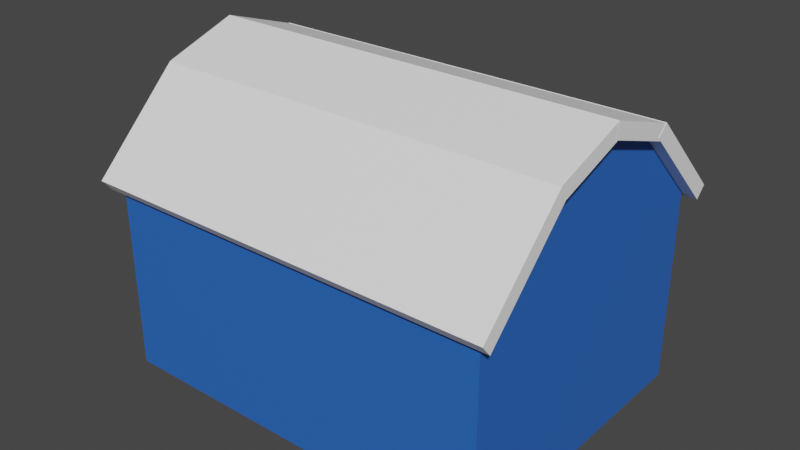 # Source: farm.blend  (saved by Blender 3.0.42; exported with 4.5.12 LTS)
import bpy
from mathutils import Matrix  # noqa: F401  (used for matrix-valued properties, if any)

bpy.ops.wm.read_factory_settings(use_empty=True)
scene = bpy.context.scene
scene.name = 'Scene'

# ---- collections
col_collection = bpy.data.collections.new('Collection'); scene.collection.children.link(col_collection)

# ---- materials (node trees are filled in below, after node groups)
mat_wood1 = bpy.data.materials.new('wood1')
mat_wood1.alpha_threshold = 0.0
mat_wood1.use_transparent_shadow = False
mat_wood1.line_color = (0.0, 0.0, 0.0, 1.0)
mat_wood2 = bpy.data.materials.new('wood2')
mat_wood2.use_transparent_shadow = False

# ---- material node trees
mat_wood1.use_nodes = True; mat_wood1.node_tree.nodes.clear()
_N = mat_wood1.node_tree.nodes; _L = mat_wood1.node_tree.links
n0 = _N.new('ShaderNodeOutputMaterial'); n0.name = 'Material Output'; n0.location = (300, 300)
n1 = _N.new('ShaderNodeBsdfPrincipled'); n1.name = 'Principled BSDF'; n1.location = (10, 300)
n1.distribution = 'GGX'
n1.subsurface_method = 'RANDOM_WALK_SKIN'
n1.inputs[0].default_value = (0.02416, 0.1329, 0.5457, 1.0)
n1.inputs[2].default_value = 0.4
n1.inputs[3].default_value = 1.45
n1.inputs[27].default_value = (0.0, 0.0, 0.0, 1.0)
n1.inputs[28].default_value = 1.0
_L.new(n1.outputs[0], n0.inputs[0])
n0.is_active_output = True
mat_wood2.use_nodes = True; mat_wood2.node_tree.nodes.clear()
_N = mat_wood2.node_tree.nodes; _L = mat_wood2.node_tree.links
n0 = _N.new('ShaderNodeBsdfPrincipled'); n0.name = 'Principled BSDF'; n0.location = (10, 300)
n0.distribution = 'GGX'
n0.subsurface_method = 'RANDOM_WALK_SKIN'
n0.inputs[0].default_value = (1.0, 1.0, 1.0, 1.0)
n0.inputs[3].default_value = 1.45
n0.inputs[27].default_value = (0.0, 0.0, 0.0, 1.0)
n0.inputs[28].default_value = 1.0
n1 = _N.new('ShaderNodeOutputMaterial'); n1.name = 'Material Output'; n1.location = (300, 300)
_L.new(n0.outputs[0], n1.inputs[0])
n1.is_active_output = True

# ---- world
world_world = bpy.data.worlds.new('World'); scene.world = world_world
world_world.use_nodes = True; world_world.node_tree.nodes.clear()
_N = world_world.node_tree.nodes; _L = world_world.node_tree.links
n0 = _N.new('ShaderNodeOutputWorld'); n0.name = 'World Output'; n0.location = (300, 300)
n1 = _N.new('ShaderNodeBackground'); n1.name = 'Background'; n1.location = (10, 300)
n1.inputs[0].default_value = (0.05088, 0.05088, 0.05088, 1.0)
_L.new(n1.outputs[0], n0.inputs[0])
n0.is_active_output = True
world_world.color = (0.05088, 0.05088, 0.05088)
world_world.use_sun_shadow = False
world_world.sun_shadow_jitter_overblur = 0.0

# ---- meshes
me_cube = bpy.data.meshes.new('Cube')
me_cube.from_pydata([(1.0, 1.0, -1.0), (1.0, -1.0, -1.0), (-1.0, 1.0, -1.0), (-1.0, -1.0, -1.0), (1.0, 1.0, 0.3367), (-1.0, 1.0, 0.3367), (-1.0, -1.0, 0.3258), (1.0, -1.0, 0.3258), (-1.0, 0.5042, 0.8292), (1.0, 0.5042, 0.8292), (1.0, -0.4881, 0.8366), (-1.0, -0.4881, 0.8366), (1.0, -0.006273, 0.9998), (-1.0, -0.006273, 0.9998)], [], [(2, 0, 1, 3), (11, 6, 7, 10), (2, 5, 4, 0), (1, 7, 6, 3), (10, 12, 13, 11), (5, 8, 9, 4), (8, 13, 12, 9), (3, 6, 11, 13, 8, 5, 2), (0, 4, 9, 12, 10, 7, 1)])
_uv = me_cube.uv_layers.new(name='UVMap')
_uv.uv.foreach_set('vector', [0.125, 0.5, 0.375, 0.5, 0.375, 0.75, 0.125, 0.75, 0.6046, 0.06399, 0.5407, 0.0, 0.5407, 0.75, 0.6046, 0.686, 0.375, 0.25, 0.5421, 0.25, 0.5421, 0.5, 0.375, 0.5, 0.375, 0.75, 0.5407, 0.75, 0.5407, 1.0, 0.375, 1.0, 0.6046, 0.686, 0.625, 0.6258, 0.625, 0.1242, 0.6046, 0.06399, 0.5421, 0.25, 0.6036, 0.188, 0.6036, 0.562, 0.5421, 0.5, 0.6036, 0.188, 0.625, 0.1242, 0.625, 0.6258, 0.6036, 0.562, 0.375, 0.0, 0.5407, 0.0, 0.6046, 0.06399, 0.625, 0.1242, 0.6036, 0.188, 0.5421, 0.25, 0.375, 0.25, 0.375, 0.5, 0.5421, 0.5, 0.6036, 0.562, 0.625, 0.6258, 0.6046, 0.686, 0.5407, 0.75, 0.375, 0.75])
me_cube.materials.append(mat_wood1)
me_cube.materials.append(mat_wood2)
me_cube.use_remesh_preserve_volume = False
me_cube.use_remesh_preserve_attributes = False
me_cube.use_mirror_vertex_groups = False
me_cube.update()
me_cube_001 = bpy.data.meshes.new('Cube.001')
me_cube_001.from_pydata([(-1.0, -1.0, -1.0), (-1.0, -1.0, 1.0), (-1.0, 1.0, -1.0), (-1.0, 1.0, 1.0), (1.0, -1.0, -1.0), (1.0, -1.0, 1.0), (1.0, 1.0, -1.0), (1.0, 1.0, 1.0)], [], [(0, 1, 3, 2), (2, 3, 7, 6), (6, 7, 5, 4), (4, 5, 1, 0), (2, 6, 4, 0), (7, 3, 1, 5)])
_uv = me_cube_001.uv_layers.new(name='CarteUV')
_uv.uv.foreach_set('vector', [0.375, 0.0, 0.625, 0.0, 0.625, 0.25, 0.375, 0.25, 0.375, 0.25, 0.625, 0.25, 0.625, 0.5, 0.375, 0.5, 0.375, 0.5, 0.625, 0.5, 0.625, 0.75, 0.375, 0.75, 0.375, 0.75, 0.625, 0.75, 0.625, 1.0, 0.375, 1.0, 0.125, 0.5, 0.375, 0.5, 0.375, 0.75, 0.125, 0.75, 0.625, 0.5, 0.875, 0.5, 0.875, 0.75, 0.625, 0.75])
me_cube_001.materials.append(mat_wood2)
me_cube_001.use_remesh_fix_poles = True
me_cube_001.use_remesh_preserve_attributes = False
me_cube_001.update()
me_cube_004 = bpy.data.meshes.new('Cube.004')
me_cube_004.from_pydata([(-1.0, -1.0, -1.0), (-1.0, -1.0, 1.0), (-1.0, 1.0, -1.0), (-1.0, 1.0, 1.0), (1.0, -1.0, -1.0), (1.0, -1.0, 1.0), (1.0, 1.0, -1.0), (1.0, 1.0, 1.0)], [], [(0, 1, 3, 2), (2, 3, 7, 6), (6, 7, 5, 4), (4, 5, 1, 0), (2, 6, 4, 0), (7, 3, 1, 5)])
_uv = me_cube_004.uv_layers.new(name='CarteUV')
_uv.uv.foreach_set('vector', [0.375, 0.0, 0.625, 0.0, 0.625, 0.25, 0.375, 0.25, 0.375, 0.25, 0.625, 0.25, 0.625, 0.5, 0.375, 0.5, 0.375, 0.5, 0.625, 0.5, 0.625, 0.75, 0.375, 0.75, 0.375, 0.75, 0.625, 0.75, 0.625, 1.0, 0.375, 1.0, 0.125, 0.5, 0.375, 0.5, 0.375, 0.75, 0.125, 0.75, 0.625, 0.5, 0.875, 0.5, 0.875, 0.75, 0.625, 0.75])
me_cube_004.materials.append(mat_wood2)
me_cube_004.use_remesh_fix_poles = True
me_cube_004.use_remesh_preserve_attributes = False
me_cube_004.update()
me_cube_005 = bpy.data.meshes.new('Cube.005')
me_cube_005.from_pydata([(-1.0, -1.0, -1.0), (-1.0, -1.0, 1.0), (-1.0, 1.0, -1.0), (-1.0, 1.0, 1.0), (1.0, -1.0, -1.0), (1.0, -1.0, 1.0), (1.0, 1.0, -1.0), (1.0, 1.0, 1.0)], [], [(0, 1, 3, 2), (2, 3, 7, 6), (6, 7, 5, 4), (4, 5, 1, 0), (2, 6, 4, 0), (7, 3, 1, 5)])
_uv = me_cube_005.uv_layers.new(name='CarteUV')
_uv.uv.foreach_set('vector', [0.375, 0.0, 0.625, 0.0, 0.625, 0.25, 0.375, 0.25, 0.375, 0.25, 0.625, 0.25, 0.625, 0.5, 0.375, 0.5, 0.375, 0.5, 0.625, 0.5, 0.625, 0.75, 0.375, 0.75, 0.375, 0.75, 0.625, 0.75, 0.625, 1.0, 0.375, 1.0, 0.125, 0.5, 0.375, 0.5, 0.375, 0.75, 0.125, 0.75, 0.625, 0.5, 0.875, 0.5, 0.875, 0.75, 0.625, 0.75])
me_cube_005.materials.append(mat_wood2)
me_cube_005.use_remesh_fix_poles = True
me_cube_005.use_remesh_preserve_attributes = False
me_cube_005.update()
me_cube_008 = bpy.data.meshes.new('Cube.008')
me_cube_008.from_pydata([(-1.0, -1.0, -1.0), (-1.0, -1.0, 1.0), (-1.0, 1.0, -1.0), (-1.0, 1.0, 1.0), (1.0, -1.0, -1.0), (1.0, -1.0, 1.0), (1.0, 1.0, -1.0), (1.0, 1.0, 1.0)], [], [(0, 1, 3, 2), (2, 3, 7, 6), (6, 7, 5, 4), (4, 5, 1, 0), (2, 6, 4, 0), (7, 3, 1, 5)])
_uv = me_cube_008.uv_layers.new(name='CarteUV')
_uv.uv.foreach_set('vector', [0.375, 0.0, 0.625, 0.0, 0.625, 0.25, 0.375, 0.25, 0.375, 0.25, 0.625, 0.25, 0.625, 0.5, 0.375, 0.5, 0.375, 0.5, 0.625, 0.5, 0.625, 0.75, 0.375, 0.75, 0.375, 0.75, 0.625, 0.75, 0.625, 1.0, 0.375, 1.0, 0.125, 0.5, 0.375, 0.5, 0.375, 0.75, 0.125, 0.75, 0.625, 0.5, 0.875, 0.5, 0.875, 0.75, 0.625, 0.75])
me_cube_008.materials.append(mat_wood2)
me_cube_008.use_remesh_fix_poles = True
me_cube_008.use_remesh_preserve_attributes = False
me_cube_008.update()
me_cube_009 = bpy.data.meshes.new('Cube.009')
me_cube_009.from_pydata([(-1.0, 0.8978, -1.0), (1.0, 0.8978, -1.0), (-1.0, 0.8993, 1.0), (1.0, 0.8993, 1.0), (1.0, 0.9624, -0.3746), (-1.0, 0.9624, -0.3746), (1.0, -0.8565, 1.0), (-1.0, -0.8565, 1.0), (-1.0, -0.9322, -1.0), (1.0, -0.9322, -1.0), (1.0, -0.971, -0.158), (-1.0, -0.971, -0.158)], [], [(11, 10, 6, 7), (2, 3, 4, 5), (1, 0, 5, 4), (3, 2, 7, 6), (8, 11, 7, 2, 5, 0), (8, 9, 10, 11), (4, 3, 6, 10, 9, 1), (0, 1, 9, 8)])
_uv = me_cube_009.uv_layers.new(name='CarteUV')
_uv.uv.foreach_set('vector', [0.4803, 0.003626, 0.4803, 0.7464, 0.625, 0.7321, 0.625, 0.01793, 0.625, 0.2374, 0.625, 0.5126, 0.4532, 0.5047, 0.4532, 0.2453, 0.375, 0.5128, 0.375, 0.2372, 0.4532, 0.2453, 0.4532, 0.5047, 0.625, 0.5126, 0.875, 0.5126, 0.875, 0.7321, 0.625, 0.7321, 0.375, 0.008471, 0.4803, 0.003626, 0.625, 0.01793, 0.625, 0.2374, 0.4532, 0.2453, 0.375, 0.2372, 0.375, 0.008471, 0.375, 0.7415, 0.4803, 0.7464, 0.4803, 0.003626, 0.4532, 0.5047, 0.625, 0.5126, 0.625, 0.7321, 0.4803, 0.7464, 0.375, 0.7415, 0.375, 0.5128, 0.125, 0.5128, 0.375, 0.5128, 0.375, 0.7415, 0.125, 0.7415])
me_cube_009.materials.append(mat_wood2)
me_cube_009.use_remesh_fix_poles = True
me_cube_009.use_remesh_preserve_attributes = False
me_cube_009.update()
me_cube_011 = bpy.data.meshes.new('Cube.011')
me_cube_011.from_pydata([(1.0, 0.682, -1.0), (-1.0, 0.682, -1.0), (1.0, 0.6368, 1.0), (-1.0, 0.6368, 1.0), (-1.0, 0.7159, -0.04936), (1.0, 0.7159, -0.04936), (-1.0, 0.07455, -1.0), (1.0, 0.03302, 1.0), (1.0, 0.07455, -1.0), (-1.0, 0.03302, 1.0)], [], [(1, 4, 5, 0), (6, 9, 3, 4, 1), (3, 2, 5, 4), (2, 3, 9, 7), (0, 5, 2, 7, 8), (1, 0, 8, 6), (6, 8, 7, 9)])
_uv = me_cube_011.uv_layers.new(name='CarteUV')
_uv.uv.foreach_set('vector', [0.375, 0.2103, 0.4938, 0.2145, 0.4938, 0.5355, 0.375, 0.5397, 0.375, 0.1343, 0.625, 0.1291, 0.625, 0.2046, 0.4938, 0.2145, 0.375, 0.2103, 0.625, 0.2046, 0.625, 0.5454, 0.4938, 0.5355, 0.4938, 0.2145, 0.625, 0.5454, 0.875, 0.5454, 0.875, 0.6209, 0.625, 0.6209, 0.375, 0.5397, 0.4938, 0.5355, 0.625, 0.5454, 0.625, 0.6209, 0.375, 0.6157, 0.125, 0.5397, 0.375, 0.5397, 0.375, 0.6157, 0.125, 0.6157, 0.375, 0.1343, 0.375, 0.6157, 0.625, 0.6209, 0.625, 0.1291])
me_cube_011.materials.append(mat_wood2)
me_cube_011.use_remesh_fix_poles = True
me_cube_011.use_remesh_preserve_attributes = False
me_cube_011.update()
me_cube_012 = bpy.data.meshes.new('Cube.012')
me_cube_012.from_pydata([(1.0, -0.6657, -1.0), (-1.0, -0.6657, -1.0), (-1.0, -0.7074, 1.0), (1.0, -0.7074, 1.0), (-1.0, -0.7425, 0.01602), (1.0, -0.7425, 0.01602), (-1.0, -0.03752, -1.0), (1.0, -0.07886, 1.0), (1.0, -0.03752, -1.0), (-1.0, -0.07886, 1.0)], [], [(2, 4, 5, 3), (6, 8, 0, 1), (1, 0, 5, 4), (7, 9, 2, 3), (6, 9, 7, 8), (8, 7, 3, 5, 0), (1, 4, 2, 9, 6)])
_uv = me_cube_012.uv_layers.new(name='CarteUV')
_uv.uv.foreach_set('vector', [0.625, 0.03658, 0.502, 0.03219, 0.502, 0.7178, 0.625, 0.7134, 0.125, 0.6297, 0.375, 0.6297, 0.375, 0.7082, 0.125, 0.7082, 0.375, 0.04179, 0.375, 0.7082, 0.502, 0.7178, 0.502, 0.03219, 0.625, 0.6349, 0.875, 0.6349, 0.875, 0.7134, 0.625, 0.7134, 0.375, 0.1203, 0.625, 0.1151, 0.625, 0.6349, 0.375, 0.6297, 0.375, 0.6297, 0.625, 0.6349, 0.625, 0.7134, 0.502, 0.7178, 0.375, 0.7082, 0.375, 0.04179, 0.502, 0.03219, 0.625, 0.03658, 0.625, 0.1151, 0.375, 0.1203])
me_cube_012.materials.append(mat_wood2)
me_cube_012.use_remesh_fix_poles = True
me_cube_012.use_remesh_preserve_attributes = False
me_cube_012.update()
me_cube_021 = bpy.data.meshes.new('Cube.021')
me_cube_021.from_pydata([(-1.0, -1.0, -1.0), (-1.0, -1.0, 1.0), (-1.0, 1.0, -1.0), (-1.0, 1.0, 1.0), (1.0, -1.0, -1.0), (1.0, -1.0, 1.0), (1.0, 1.0, -1.0), (1.0, 1.0, 1.0)], [], [(0, 1, 3, 2), (2, 3, 7, 6), (6, 7, 5, 4), (4, 5, 1, 0), (2, 6, 4, 0), (7, 3, 1, 5)])
_uv = me_cube_021.uv_layers.new(name='CarteUV')
_uv.uv.foreach_set('vector', [0.375, 0.0, 0.625, 0.0, 0.625, 0.25, 0.375, 0.25, 0.375, 0.25, 0.625, 0.25, 0.625, 0.5, 0.375, 0.5, 0.375, 0.5, 0.625, 0.5, 0.625, 0.75, 0.375, 0.75, 0.375, 0.75, 0.625, 0.75, 0.625, 1.0, 0.375, 1.0, 0.125, 0.5, 0.375, 0.5, 0.375, 0.75, 0.125, 0.75, 0.625, 0.5, 0.875, 0.5, 0.875, 0.75, 0.625, 0.75])
me_cube_021.materials.append(mat_wood2)
me_cube_021.use_remesh_fix_poles = True
me_cube_021.use_remesh_preserve_attributes = False
me_cube_021.update()
me_cube_020 = bpy.data.meshes.new('Cube.020')
me_cube_020.from_pydata([(-1.0, -1.0, -1.0), (-1.0, -1.0, 1.0), (-1.0, 1.0, -1.0), (-1.0, 1.0, 1.0), (1.0, -1.0, -1.0), (1.0, -1.0, 1.0), (1.0, 1.0, -1.0), (1.0, 1.0, 1.0)], [], [(0, 1, 3, 2), (2, 3, 7, 6), (6, 7, 5, 4), (4, 5, 1, 0), (2, 6, 4, 0), (7, 3, 1, 5)])
_uv = me_cube_020.uv_layers.new(name='CarteUV')
_uv.uv.foreach_set('vector', [0.375, 0.0, 0.625, 0.0, 0.625, 0.25, 0.375, 0.25, 0.375, 0.25, 0.625, 0.25, 0.625, 0.5, 0.375, 0.5, 0.375, 0.5, 0.625, 0.5, 0.625, 0.75, 0.375, 0.75, 0.375, 0.75, 0.625, 0.75, 0.625, 1.0, 0.375, 1.0, 0.125, 0.5, 0.375, 0.5, 0.375, 0.75, 0.125, 0.75, 0.625, 0.5, 0.875, 0.5, 0.875, 0.75, 0.625, 0.75])
me_cube_020.materials.append(mat_wood2)
me_cube_020.use_remesh_fix_poles = True
me_cube_020.use_remesh_preserve_attributes = False
me_cube_020.update()
me_cube_019 = bpy.data.meshes.new('Cube.019')
me_cube_019.from_pydata([(-1.0, -1.0, -1.0), (-1.0, -1.0, 1.0), (-1.0, 1.0, -1.0), (-1.0, 1.0, 1.0), (1.0, -1.0, -1.0), (1.0, -1.0, 1.0), (1.0, 1.0, -1.0), (1.0, 1.0, 1.0)], [], [(0, 1, 3, 2), (2, 3, 7, 6), (6, 7, 5, 4), (4, 5, 1, 0), (2, 6, 4, 0), (7, 3, 1, 5)])
_uv = me_cube_019.uv_layers.new(name='CarteUV')
_uv.uv.foreach_set('vector', [0.375, 0.0, 0.625, 0.0, 0.625, 0.25, 0.375, 0.25, 0.375, 0.25, 0.625, 0.25, 0.625, 0.5, 0.375, 0.5, 0.375, 0.5, 0.625, 0.5, 0.625, 0.75, 0.375, 0.75, 0.375, 0.75, 0.625, 0.75, 0.625, 1.0, 0.375, 1.0, 0.125, 0.5, 0.375, 0.5, 0.375, 0.75, 0.125, 0.75, 0.625, 0.5, 0.875, 0.5, 0.875, 0.75, 0.625, 0.75])
me_cube_019.materials.append(mat_wood2)
me_cube_019.use_remesh_fix_poles = True
me_cube_019.use_remesh_preserve_attributes = False
me_cube_019.update()
me_cube_018 = bpy.data.meshes.new('Cube.018')
me_cube_018.from_pydata([(-1.0, -1.0, -1.0), (-1.0, -1.0, 1.0), (-1.0, 1.0, -1.0), (-1.0, 1.0, 1.0), (1.0, -1.0, -1.0), (1.0, -1.0, 1.0), (1.0, 1.0, -1.0), (1.0, 1.0, 1.0)], [], [(0, 1, 3, 2), (2, 3, 7, 6), (6, 7, 5, 4), (4, 5, 1, 0), (2, 6, 4, 0), (7, 3, 1, 5)])
_uv = me_cube_018.uv_layers.new(name='CarteUV')
_uv.uv.foreach_set('vector', [0.375, 0.0, 0.625, 0.0, 0.625, 0.25, 0.375, 0.25, 0.375, 0.25, 0.625, 0.25, 0.625, 0.5, 0.375, 0.5, 0.375, 0.5, 0.625, 0.5, 0.625, 0.75, 0.375, 0.75, 0.375, 0.75, 0.625, 0.75, 0.625, 1.0, 0.375, 1.0, 0.125, 0.5, 0.375, 0.5, 0.375, 0.75, 0.125, 0.75, 0.625, 0.5, 0.875, 0.5, 0.875, 0.75, 0.625, 0.75])
me_cube_018.materials.append(mat_wood2)
me_cube_018.use_remesh_fix_poles = True
me_cube_018.use_remesh_preserve_attributes = False
me_cube_018.update()
me_cube_017 = bpy.data.meshes.new('Cube.017')
me_cube_017.from_pydata([(-1.0, 0.8978, -1.0), (1.0, 0.8978, -1.0), (-1.0, 0.8993, 1.0), (1.0, 0.8993, 1.0), (1.0, 0.9624, -0.3746), (-1.0, 0.9624, -0.3746), (1.0, -0.8565, 1.0), (-1.0, -0.8565, 1.0), (-1.0, -0.9322, -1.0), (1.0, -0.9322, -1.0), (1.0, -0.971, -0.158), (-1.0, -0.971, -0.158)], [], [(11, 10, 6, 7), (2, 3, 4, 5), (1, 0, 5, 4), (3, 2, 7, 6), (8, 11, 7, 2, 5, 0), (8, 9, 10, 11), (4, 3, 6, 10, 9, 1), (0, 1, 9, 8)])
_uv = me_cube_017.uv_layers.new(name='CarteUV')
_uv.uv.foreach_set('vector', [0.4803, 0.003626, 0.4803, 0.7464, 0.625, 0.7321, 0.625, 0.01793, 0.625, 0.2374, 0.625, 0.5126, 0.4532, 0.5047, 0.4532, 0.2453, 0.375, 0.5128, 0.375, 0.2372, 0.4532, 0.2453, 0.4532, 0.5047, 0.625, 0.5126, 0.875, 0.5126, 0.875, 0.7321, 0.625, 0.7321, 0.375, 0.008471, 0.4803, 0.003626, 0.625, 0.01793, 0.625, 0.2374, 0.4532, 0.2453, 0.375, 0.2372, 0.375, 0.008471, 0.375, 0.7415, 0.4803, 0.7464, 0.4803, 0.003626, 0.4532, 0.5047, 0.625, 0.5126, 0.625, 0.7321, 0.4803, 0.7464, 0.375, 0.7415, 0.375, 0.5128, 0.125, 0.5128, 0.375, 0.5128, 0.375, 0.7415, 0.125, 0.7415])
me_cube_017.materials.append(mat_wood2)
me_cube_017.use_remesh_fix_poles = True
me_cube_017.use_remesh_preserve_attributes = False
me_cube_017.update()
me_cube_016 = bpy.data.meshes.new('Cube.016')
me_cube_016.from_pydata([(1.0, 0.682, -1.0), (-1.0, 0.682, -1.0), (1.0, 0.6368, 1.0), (-1.0, 0.6368, 1.0), (-1.0, 0.7159, -0.04936), (1.0, 0.7159, -0.04936), (-1.0, 0.07455, -1.0), (1.0, 0.03302, 1.0), (1.0, 0.07455, -1.0), (-1.0, 0.03302, 1.0)], [], [(1, 4, 5, 0), (6, 9, 3, 4, 1), (3, 2, 5, 4), (2, 3, 9, 7), (0, 5, 2, 7, 8), (1, 0, 8, 6), (6, 8, 7, 9)])
_uv = me_cube_016.uv_layers.new(name='CarteUV')
_uv.uv.foreach_set('vector', [0.375, 0.2103, 0.4938, 0.2145, 0.4938, 0.5355, 0.375, 0.5397, 0.375, 0.1343, 0.625, 0.1291, 0.625, 0.2046, 0.4938, 0.2145, 0.375, 0.2103, 0.625, 0.2046, 0.625, 0.5454, 0.4938, 0.5355, 0.4938, 0.2145, 0.625, 0.5454, 0.875, 0.5454, 0.875, 0.6209, 0.625, 0.6209, 0.375, 0.5397, 0.4938, 0.5355, 0.625, 0.5454, 0.625, 0.6209, 0.375, 0.6157, 0.125, 0.5397, 0.375, 0.5397, 0.375, 0.6157, 0.125, 0.6157, 0.375, 0.1343, 0.375, 0.6157, 0.625, 0.6209, 0.625, 0.1291])
me_cube_016.materials.append(mat_wood2)
me_cube_016.use_remesh_fix_poles = True
me_cube_016.use_remesh_preserve_attributes = False
me_cube_016.update()
me_cube_015 = bpy.data.meshes.new('Cube.015')
me_cube_015.from_pydata([(1.0, -0.6657, -1.0), (-1.0, -0.6657, -1.0), (-1.0, -0.7074, 1.0), (1.0, -0.7074, 1.0), (-1.0, -0.7425, 0.01602), (1.0, -0.7425, 0.01602), (-1.0, -0.03752, -1.0), (1.0, -0.07886, 1.0), (1.0, -0.03752, -1.0), (-1.0, -0.07886, 1.0)], [], [(2, 4, 5, 3), (6, 8, 0, 1), (1, 0, 5, 4), (7, 9, 2, 3), (6, 9, 7, 8), (8, 7, 3, 5, 0), (1, 4, 2, 9, 6)])
_uv = me_cube_015.uv_layers.new(name='CarteUV')
_uv.uv.foreach_set('vector', [0.625, 0.03658, 0.502, 0.03219, 0.502, 0.7178, 0.625, 0.7134, 0.125, 0.6297, 0.375, 0.6297, 0.375, 0.7082, 0.125, 0.7082, 0.375, 0.04179, 0.375, 0.7082, 0.502, 0.7178, 0.502, 0.03219, 0.625, 0.6349, 0.875, 0.6349, 0.875, 0.7134, 0.625, 0.7134, 0.375, 0.1203, 0.625, 0.1151, 0.625, 0.6349, 0.375, 0.6297, 0.375, 0.6297, 0.625, 0.6349, 0.625, 0.7134, 0.502, 0.7178, 0.375, 0.7082, 0.375, 0.04179, 0.502, 0.03219, 0.625, 0.03658, 0.625, 0.1151, 0.375, 0.1203])
me_cube_015.materials.append(mat_wood2)
me_cube_015.use_remesh_fix_poles = True
me_cube_015.use_remesh_preserve_attributes = False
me_cube_015.update()
me_cube_002 = bpy.data.meshes.new('Cube.002')
me_cube_002.from_pydata([(-1.0, -1.0, -1.0), (-1.0, -1.0, 1.0), (-1.0, 1.0, -1.0), (-1.0, 1.0, 1.0), (1.0, -1.0, -1.0), (1.0, -1.0, 1.0), (1.0, 1.0, -1.0), (1.0, 1.0, 1.0)], [], [(0, 1, 3, 2), (2, 3, 7, 6), (6, 7, 5, 4), (4, 5, 1, 0), (2, 6, 4, 0), (7, 3, 1, 5)])
_uv = me_cube_002.uv_layers.new(name='CarteUV')
_uv.uv.foreach_set('vector', [0.375, 0.0, 0.625, 0.0, 0.625, 0.25, 0.375, 0.25, 0.375, 0.25, 0.625, 0.25, 0.625, 0.5, 0.375, 0.5, 0.375, 0.5, 0.625, 0.5, 0.625, 0.75, 0.375, 0.75, 0.375, 0.75, 0.625, 0.75, 0.625, 1.0, 0.375, 1.0, 0.125, 0.5, 0.375, 0.5, 0.375, 0.75, 0.125, 0.75, 0.625, 0.5, 0.875, 0.5, 0.875, 0.75, 0.625, 0.75])
me_cube_002.materials.append(mat_wood2)
me_cube_002.use_remesh_fix_poles = True
me_cube_002.use_remesh_preserve_attributes = False
me_cube_002.update()
me_cube_006 = bpy.data.meshes.new('Cube.006')
me_cube_006.from_pydata([(-1.0, -1.0, -1.0), (-1.0, -1.0, 1.0), (-1.0, 1.0, -1.0), (-1.0, 1.0, 1.0), (1.0, -1.0, -1.0), (1.0, -1.0, 1.0), (1.0, 1.0, -1.0), (1.0, 1.0, 1.0)], [], [(0, 1, 3, 2), (2, 3, 7, 6), (6, 7, 5, 4), (4, 5, 1, 0), (2, 6, 4, 0), (7, 3, 1, 5)])
_uv = me_cube_006.uv_layers.new(name='CarteUV')
_uv.uv.foreach_set('vector', [0.375, 0.0, 0.625, 0.0, 0.625, 0.25, 0.375, 0.25, 0.375, 0.25, 0.625, 0.25, 0.625, 0.5, 0.375, 0.5, 0.375, 0.5, 0.625, 0.5, 0.625, 0.75, 0.375, 0.75, 0.375, 0.75, 0.625, 0.75, 0.625, 1.0, 0.375, 1.0, 0.125, 0.5, 0.375, 0.5, 0.375, 0.75, 0.125, 0.75, 0.625, 0.5, 0.875, 0.5, 0.875, 0.75, 0.625, 0.75])
me_cube_006.materials.append(mat_wood2)
me_cube_006.use_remesh_fix_poles = True
me_cube_006.use_remesh_preserve_attributes = False
me_cube_006.update()
me_cube_007 = bpy.data.meshes.new('Cube.007')
me_cube_007.from_pydata([(-1.0, -1.0, -1.0), (-1.0, -1.0, 1.0), (-1.0, 1.0, -1.0), (-1.0, 1.0, 1.0), (1.0, -1.0, -1.0), (1.0, -1.0, 1.0), (1.0, 1.0, -1.0), (1.0, 1.0, 1.0)], [], [(0, 1, 3, 2), (2, 3, 7, 6), (6, 7, 5, 4), (4, 5, 1, 0), (2, 6, 4, 0), (7, 3, 1, 5)])
_uv = me_cube_007.uv_layers.new(name='CarteUV')
_uv.uv.foreach_set('vector', [0.375, 0.0, 0.625, 0.0, 0.625, 0.25, 0.375, 0.25, 0.375, 0.25, 0.625, 0.25, 0.625, 0.5, 0.375, 0.5, 0.375, 0.5, 0.625, 0.5, 0.625, 0.75, 0.375, 0.75, 0.375, 0.75, 0.625, 0.75, 0.625, 1.0, 0.375, 1.0, 0.125, 0.5, 0.375, 0.5, 0.375, 0.75, 0.125, 0.75, 0.625, 0.5, 0.875, 0.5, 0.875, 0.75, 0.625, 0.75])
me_cube_007.materials.append(mat_wood2)
me_cube_007.use_remesh_fix_poles = True
me_cube_007.use_remesh_preserve_attributes = False
me_cube_007.update()
me_cube_010 = bpy.data.meshes.new('Cube.010')
me_cube_010.from_pydata([(-1.0, -1.0, -1.0), (-1.0, -1.0, 1.0), (-1.0, 1.0, -1.0), (-1.0, 1.0, 1.0), (1.0, -1.0, -1.0), (1.0, -1.0, 1.0), (1.0, 1.0, -1.0), (1.0, 1.0, 1.0)], [], [(0, 1, 3, 2), (2, 3, 7, 6), (6, 7, 5, 4), (4, 5, 1, 0), (2, 6, 4, 0), (7, 3, 1, 5)])
_uv = me_cube_010.uv_layers.new(name='CarteUV')
_uv.uv.foreach_set('vector', [0.375, 0.0, 0.625, 0.0, 0.625, 0.25, 0.375, 0.25, 0.375, 0.25, 0.625, 0.25, 0.625, 0.5, 0.375, 0.5, 0.375, 0.5, 0.625, 0.5, 0.625, 0.75, 0.375, 0.75, 0.375, 0.75, 0.625, 0.75, 0.625, 1.0, 0.375, 1.0, 0.125, 0.5, 0.375, 0.5, 0.375, 0.75, 0.125, 0.75, 0.625, 0.5, 0.875, 0.5, 0.875, 0.75, 0.625, 0.75])
me_cube_010.materials.append(mat_wood2)
me_cube_010.use_remesh_fix_poles = True
me_cube_010.use_remesh_preserve_attributes = False
me_cube_010.update()
me_cube_013 = bpy.data.meshes.new('Cube.013')
me_cube_013.from_pydata([(-1.0, -0.7135, 1.0), (1.0, -0.7135, 1.0), (1.0, -0.4667, -1.0), (-1.0, -0.4667, -1.0), (1.0, -0.7461, 0.2996), (-1.0, -0.7461, 0.2996), (-1.0, 0.6025, 1.0), (1.0, 0.6025, 1.0), (1.0, 0.7376, -1.0), (-1.0, 0.7376, -1.0), (1.0, 0.7923, 0.1153), (-1.0, 0.7923, 0.1153)], [], [(10, 11, 6, 7), (4, 1, 0, 5), (3, 2, 4, 5), (7, 6, 0, 1), (9, 8, 2, 3), (8, 10, 7, 1, 4, 2), (9, 11, 10, 8), (5, 0, 6, 11, 9, 3)])
_uv = me_cube_013.uv_layers.new(name='CarteUV')
_uv.uv.foreach_set('vector', [0.5144, 0.526, 0.6451, 0.4066, 0.875, 0.5497, 0.625, 0.5497, 0.5374, 0.7183, 0.625, 0.7142, 0.875, 0.7142, 0.6999, 0.4725, 0.375, 0.06666, 0.375, 0.6833, 0.5374, 0.7183, 0.5374, 0.03174, 0.625, 0.5497, 0.875, 0.5497, 0.875, 0.7142, 0.625, 0.7142, 0.125, 0.5328, 0.375, 0.5328, 0.375, 0.6833, 0.125, 0.6833, 0.375, 0.5328, 0.5144, 0.526, 0.625, 0.5497, 0.625, 0.7142, 0.5374, 0.7183, 0.375, 0.6833, 0.375, 0.2172, 0.5144, 0.224, 0.5144, 0.526, 0.375, 0.5328, 0.5374, 0.03174, 0.625, 0.03581, 0.625, 0.2003, 0.5144, 0.224, 0.375, 0.2172, 0.375, 0.06666])
me_cube_013.materials.append(mat_wood2)
me_cube_013.use_remesh_fix_poles = True
me_cube_013.use_remesh_preserve_attributes = False
me_cube_013.update()
me_cube_014 = bpy.data.meshes.new('Cube.014')
me_cube_014.from_pydata([(-1.0, 0.4583, -1.0), (-1.0, 0.4592, 1.0), (1.0, 0.4583, -1.0), (1.0, 0.4592, 1.0), (-1.0, -0.6071, 1.0), (1.0, -0.6189, -1.0), (-1.0, -0.6189, -1.0), (1.0, -0.6071, 1.0)], [], [(2, 0, 1, 3), (6, 4, 1, 0), (5, 7, 4, 6), (2, 3, 7, 5), (0, 2, 5, 6), (3, 1, 4, 7)])
_uv = me_cube_014.uv_layers.new(name='CarteUV')
_uv.uv.foreach_set('vector', [0.375, 0.5677, 0.375, 0.1823, 0.875, 0.5676, 0.625, 0.5676, 0.375, 0.04764, 0.625, 0.04912, 0.625, 0.1824, 0.375, 0.1823, 0.375, 0.7024, 0.625, 0.7009, 0.875, 0.7009, 0.375, 0.04764, 0.375, 0.5677, 0.625, 0.5676, 0.625, 0.7009, 0.375, 0.7024, 0.125, 0.5677, 0.375, 0.5677, 0.375, 0.7024, 0.125, 0.7024, 0.625, 0.5676, 0.875, 0.5676, 0.875, 0.7009, 0.625, 0.7009])
me_cube_014.materials.append(mat_wood2)
me_cube_014.use_remesh_fix_poles = True
me_cube_014.use_remesh_preserve_attributes = False
me_cube_014.update()
me_cube_022 = bpy.data.meshes.new('Cube.022')
me_cube_022.from_pydata([(-1.0, 0.2452, 1.0), (1.0, 0.2368, -1.0), (-1.0, 0.2368, -1.0), (1.0, 0.2452, 1.0), (-1.0, -0.4489, -1.0), (1.0, -0.4626, 1.0), (-1.0, -0.4626, 1.0), (1.0, -0.4489, -1.0)], [], [(7, 5, 6, 4), (4, 6, 0, 2), (1, 2, 0, 3), (1, 3, 5, 7), (3, 0, 6, 5), (2, 1, 7, 4)])
_uv = me_cube_022.uv_layers.new(name='CarteUV')
_uv.uv.foreach_set('vector', [0.375, 0.6811, 0.625, 0.6828, 0.875, 0.6828, 0.375, 0.06888, 0.375, 0.06888, 0.625, 0.06718, 0.625, 0.1557, 0.375, 0.1546, 0.375, 0.5954, 0.375, 0.1546, 0.875, 0.5943, 0.625, 0.5943, 0.375, 0.5954, 0.625, 0.5943, 0.625, 0.6828, 0.375, 0.6811, 0.625, 0.5943, 0.875, 0.5943, 0.875, 0.6828, 0.625, 0.6828, 0.125, 0.5954, 0.375, 0.5954, 0.375, 0.6811, 0.125, 0.6811])
me_cube_022.materials.append(mat_wood2)
me_cube_022.use_remesh_fix_poles = True
me_cube_022.use_remesh_preserve_attributes = False
me_cube_022.update()
me_cube_023 = bpy.data.meshes.new('Cube.023')
me_cube_023.from_pydata([(1.0, 0.2105, 1.0), (-1.0, 0.2105, 1.0), (-1.0, -0.4804, -1.0), (1.0, -0.4851, 1.0), (-1.0, -0.4851, 1.0), (1.0, -0.4804, -1.0), (1.0, 0.1646, -1.0), (1.0, 0.2103, 0.9827), (-1.0, 0.2103, 0.9827), (-1.0, 0.1646, -1.0)], [], [(5, 3, 4, 2), (7, 8, 1, 0), (7, 0, 3, 5, 6), (0, 1, 4, 3), (9, 6, 5, 2), (2, 4, 1, 8, 9), (6, 9, 8, 7)])
_uv = me_cube_023.uv_layers.new(name='CarteUV')
_uv.uv.foreach_set('vector', [0.375, 0.685, 0.625, 0.6856, 0.875, 0.6856, 0.375, 0.06495, 0.6228, 0.5987, 0.8707, 0.5948, 0.875, 0.5987, 0.625, 0.5987, 0.6228, 0.5987, 0.625, 0.5987, 0.625, 0.6856, 0.375, 0.685, 0.375, 0.6044, 0.625, 0.5987, 0.875, 0.5987, 0.875, 0.6856, 0.625, 0.6856, 0.125, 0.6044, 0.375, 0.6044, 0.375, 0.685, 0.125, 0.685, 0.375, 0.06495, 0.625, 0.06436, 0.625, 0.1513, 0.6228, 0.1513, 0.375, 0.1456, 0.375, 0.6044, 0.375, 0.1456, 0.8707, 0.5948, 0.6228, 0.5987])
me_cube_023.materials.append(mat_wood2)
me_cube_023.use_remesh_fix_poles = True
me_cube_023.use_remesh_preserve_attributes = False
me_cube_023.update()
me_cube_024 = bpy.data.meshes.new('Cube.024')
me_cube_024.from_pydata([(-1.0, -0.6071, 1.0), (1.0, -0.6071, 1.0), (1.0, 0.4219, 1.0), (-1.0, 0.4219, 1.0), (1.0, 0.4255, 0.9444), (-1.0, 0.4255, 0.9444), (1.0, -0.6187, -0.9719), (-1.0, -0.6187, -0.9719), (1.0, 0.4023, -0.8532), (-1.0, 0.4023, -0.8532)], [], [(6, 1, 0, 7), (2, 3, 0, 1), (6, 7, 9, 8), (7, 0, 3, 5, 9), (8, 4, 2, 1, 6), (5, 3, 2, 4), (5, 4, 8, 9)])
_uv = me_cube_024.uv_layers.new(name='CarteUV')
_uv.uv.foreach_set('vector', [0.3785, 0.7023, 0.625, 0.7009, 0.875, 0.7009, 0.382, 0.05683, 0.625, 0.5723, 0.875, 0.5723, 0.875, 0.7009, 0.625, 0.7009, 0.3785, 0.7023, 0.3785, 0.04766, 0.3933, 0.1753, 0.3933, 0.5747, 0.3785, 0.04766, 0.625, 0.04912, 0.625, 0.1777, 0.6181, 0.1782, 0.3933, 0.1753, 0.3933, 0.5747, 0.6181, 0.5718, 0.625, 0.5723, 0.625, 0.7009, 0.3785, 0.7023, 0.6181, 0.1782, 0.625, 0.1777, 0.625, 0.5723, 0.6181, 0.5718, 0.6181, 0.1782, 0.6181, 0.5718, 0.3933, 0.5747, 0.3933, 0.1753])
me_cube_024.materials.append(mat_wood2)
me_cube_024.use_remesh_fix_poles = True
me_cube_024.use_remesh_preserve_attributes = False
me_cube_024.update()

# ---- objects
ob_cube = bpy.data.objects.new('Cube', me_cube)
ob_cube_001 = bpy.data.objects.new('Cube.001', me_cube_001)
ob_cube_004 = bpy.data.objects.new('Cube.004', me_cube_004)
ob_cube_005 = bpy.data.objects.new('Cube.005', me_cube_005)
ob_cube_008 = bpy.data.objects.new('Cube.008', me_cube_008)
ob_cube_009 = bpy.data.objects.new('Cube.009', me_cube_009)
ob_cube_011 = bpy.data.objects.new('Cube.011', me_cube_011)
ob_cube_012 = bpy.data.objects.new('Cube.012', me_cube_012)
ob_cube_014 = bpy.data.objects.new('Cube.014', me_cube_021)
ob_cube_013 = bpy.data.objects.new('Cube.013', me_cube_020)
ob_cube_010 = bpy.data.objects.new('Cube.010', me_cube_019)
ob_cube_007 = bpy.data.objects.new('Cube.007', me_cube_018)
ob_cube_006 = bpy.data.objects.new('Cube.006', me_cube_017)
ob_cube_003 = bpy.data.objects.new('Cube.003', me_cube_016)
ob_cube_002 = bpy.data.objects.new('Cube.002', me_cube_015)
ob_cube_015 = bpy.data.objects.new('Cube.015', me_cube_002)
ob_cube_016 = bpy.data.objects.new('Cube.016', me_cube_006)
ob_cube_017 = bpy.data.objects.new('Cube.017', me_cube_007)
ob_cube_018 = bpy.data.objects.new('Cube.018', me_cube_010)
ob_cube_019 = bpy.data.objects.new('Cube.019', me_cube_013)
ob_cube_020 = bpy.data.objects.new('Cube.020', me_cube_014)
ob_cube_021 = bpy.data.objects.new('Cube.021', me_cube_022)
ob_cube_022 = bpy.data.objects.new('Cube.022', me_cube_023)
ob_cube_023 = bpy.data.objects.new('Cube.023', me_cube_024)

# ---- transforms, parenting, visibility, modifiers, constraints
ob_cube.location = (0.0, 0.0, 0.0)
ob_cube.scale = (3.966, 2.993, 2.993)
ob_cube.lock_rotations_4d = False
ob_cube.empty_display_type = 'ARROWS'
ob_cube.lineart.crease_threshold = 0.0
ob_cube_001.location = (-3.993, 1.895, -1.607)
ob_cube_001.rotation_euler = (1.571, -0.0, 0.0)
ob_cube_001.scale = (0.06461, 1.362, 0.1)
ob_cube_004.location = (-3.993, 0.1088, -1.607)
ob_cube_004.rotation_euler = (1.571, -0.0, 0.0)
ob_cube_004.scale = (0.06461, 1.362, 0.1)
ob_cube_005.location = (-3.993, 1.006, -0.3416)
ob_cube_005.rotation_euler = (3.142, -0.0, 0.0)
ob_cube_005.scale = (0.06461, 0.7892, 0.1)
ob_cube_008.location = (-3.993, 1.006, -2.869)
ob_cube_008.rotation_euler = (3.142, -0.0, 0.0)
ob_cube_008.scale = (0.06461, 0.7892, 0.1)
ob_cube_009.location = (-3.996, 0.9875, -1.585)
ob_cube_009.rotation_euler = (0.9811, -0.0, 0.0)
ob_cube_009.scale = (0.06461, 1.457, 0.1)
ob_cube_011.location = (-3.995, 0.9875, -1.585)
ob_cube_011.rotation_euler = (2.171, -0.0, 0.0)
ob_cube_011.scale = (0.06461, 1.933, 0.1)
ob_cube_012.location = (-3.995, 0.9875, -1.585)
ob_cube_012.rotation_euler = (2.171, -0.0, 0.0)
ob_cube_012.scale = (0.06461, 1.933, 0.1)
ob_cube_014.location = (-3.993, -0.1073, -1.607)
ob_cube_014.rotation_euler = (1.571, -0.0, 0.0)
ob_cube_014.scale = (0.06461, 1.362, 0.1)
ob_cube_013.location = (-3.993, -1.894, -1.607)
ob_cube_013.rotation_euler = (1.571, -0.0, 0.0)
ob_cube_013.scale = (0.06461, 1.362, 0.1)
ob_cube_010.location = (-3.993, -0.9962, -0.3416)
ob_cube_010.rotation_euler = (3.142, -0.0, 0.0)
ob_cube_010.scale = (0.06461, 0.7892, 0.1)
ob_cube_007.location = (-3.993, -0.9962, -2.869)
ob_cube_007.rotation_euler = (3.142, -0.0, 0.0)
ob_cube_007.scale = (0.06461, 0.7892, 0.1)
ob_cube_006.location = (-3.996, -1.015, -1.585)
ob_cube_006.rotation_euler = (0.9811, -0.0, 0.0)
ob_cube_006.scale = (0.06461, 1.457, 0.1)
ob_cube_003.location = (-3.995, -1.015, -1.585)
ob_cube_003.rotation_euler = (2.171, -0.0, 0.0)
ob_cube_003.scale = (0.06461, 1.933, 0.1)
ob_cube_002.location = (-3.995, -1.015, -1.585)
ob_cube_002.rotation_euler = (2.171, -0.0, 0.0)
ob_cube_002.scale = (0.06461, 1.933, 0.1)
ob_cube_015.location = (-3.993, -0.003194, 1.896)
ob_cube_015.rotation_euler = (3.142, -0.0, 0.0)
ob_cube_015.scale = (0.06461, 0.6848, 0.1)
ob_cube_016.location = (-3.993, -0.003194, 1.054)
ob_cube_016.rotation_euler = (3.142, -0.0, 0.0)
ob_cube_016.scale = (0.06461, 0.6848, 0.1)
ob_cube_017.location = (-3.993, 0.7885, 1.475)
ob_cube_017.rotation_euler = (4.712, -0.0, 0.0)
ob_cube_017.scale = (0.06461, 0.5162, 0.1)
ob_cube_018.location = (-3.993, -0.7914, 1.475)
ob_cube_018.rotation_euler = (4.712, -0.0, 0.0)
ob_cube_018.scale = (0.06461, 0.5162, 0.1)
ob_cube_019.location = (-3.993, 0.009623, 1.503)
ob_cube_019.rotation_euler = (3.584, -0.0, 0.0)
ob_cube_019.scale = (0.06461, 0.9784, 0.1)
ob_cube_020.location = (0.006109, 2.457, 1.623)
ob_cube_020.rotation_euler = (-0.7716, -0.0, 0.0)
ob_cube_020.scale = (4.213, 2.314, 0.15)
ob_cube_021.location = (0.001272, 0.9648, 2.739)
ob_cube_021.rotation_euler = (-0.3218, -0.0, 0.0)
ob_cube_021.scale = (4.213, 2.314, 0.15)
ob_cube_022.location = (0.0, -0.4104, 2.919)
ob_cube_022.rotation_euler = (0.3327, -0.0, 0.0)
ob_cube_022.scale = (4.213, 2.314, 0.15)
ob_cube_023.location = (0.006109, -2.144, 1.86)
ob_cube_023.rotation_euler = (0.7838, -3.035e-18, -4.108e-21)
ob_cube_023.scale = (4.213, 2.444, 0.15)

# ---- collection membership
col_collection.objects.link(ob_cube)
col_collection.objects.link(ob_cube_001)
col_collection.objects.link(ob_cube_004)
col_collection.objects.link(ob_cube_005)
col_collection.objects.link(ob_cube_008)
col_collection.objects.link(ob_cube_009)
col_collection.objects.link(ob_cube_011)
col_collection.objects.link(ob_cube_012)
col_collection.objects.link(ob_cube_014)
col_collection.objects.link(ob_cube_013)
col_collection.objects.link(ob_cube_010)
col_collection.objects.link(ob_cube_007)
col_collection.objects.link(ob_cube_006)
col_collection.objects.link(ob_cube_003)
col_collection.objects.link(ob_cube_002)
col_collection.objects.link(ob_cube_015)
col_collection.objects.link(ob_cube_016)
col_collection.objects.link(ob_cube_017)
col_collection.objects.link(ob_cube_018)
col_collection.objects.link(ob_cube_019)
col_collection.objects.link(ob_cube_020)
col_collection.objects.link(ob_cube_021)
col_collection.objects.link(ob_cube_022)
col_collection.objects.link(ob_cube_023)

# ---- scene / render settings (as saved in the file)
scene.frame_start = 1; scene.frame_end = 250; scene.frame_set(1)
scene.render.engine = 'BLENDER_EEVEE_NEXT'
scene.cycles.sampling_pattern = 'TABULATED_SOBOL'
scene.cycles.use_light_tree = False
scene.view_settings.view_transform = 'Filmic'
bpy.context.view_layer.update()

# ---- added for rendering (the .blend has no active camera and no usable light): camera, sun
cam_auto = bpy.data.cameras.new('AutoCamera')
cam_auto.lens = 50.0
cam_auto.sensor_width = 36.0
cam_auto.clip_end = 1000.0
ob_auto_camera = bpy.data.objects.new('AutoCamera', cam_auto)
scene.collection.objects.link(ob_auto_camera)
ob_auto_camera.location = (11.4796, -13.7704, 9.29435)
ob_auto_camera.rotation_euler = (1.09748, -7.21219e-08, 0.694738)
scene.camera = ob_auto_camera
light_auto_sun = bpy.data.lights.new('AutoSun', 'SUN')
light_auto_sun.energy = 3.0
light_auto_sun.angle = 0.0523599
ob_auto_sun = bpy.data.objects.new('AutoSun', light_auto_sun)
scene.collection.objects.link(ob_auto_sun)
ob_auto_sun.rotation_euler = (0.872665, 0.174533, 0.523599)
bpy.context.view_layer.update()
